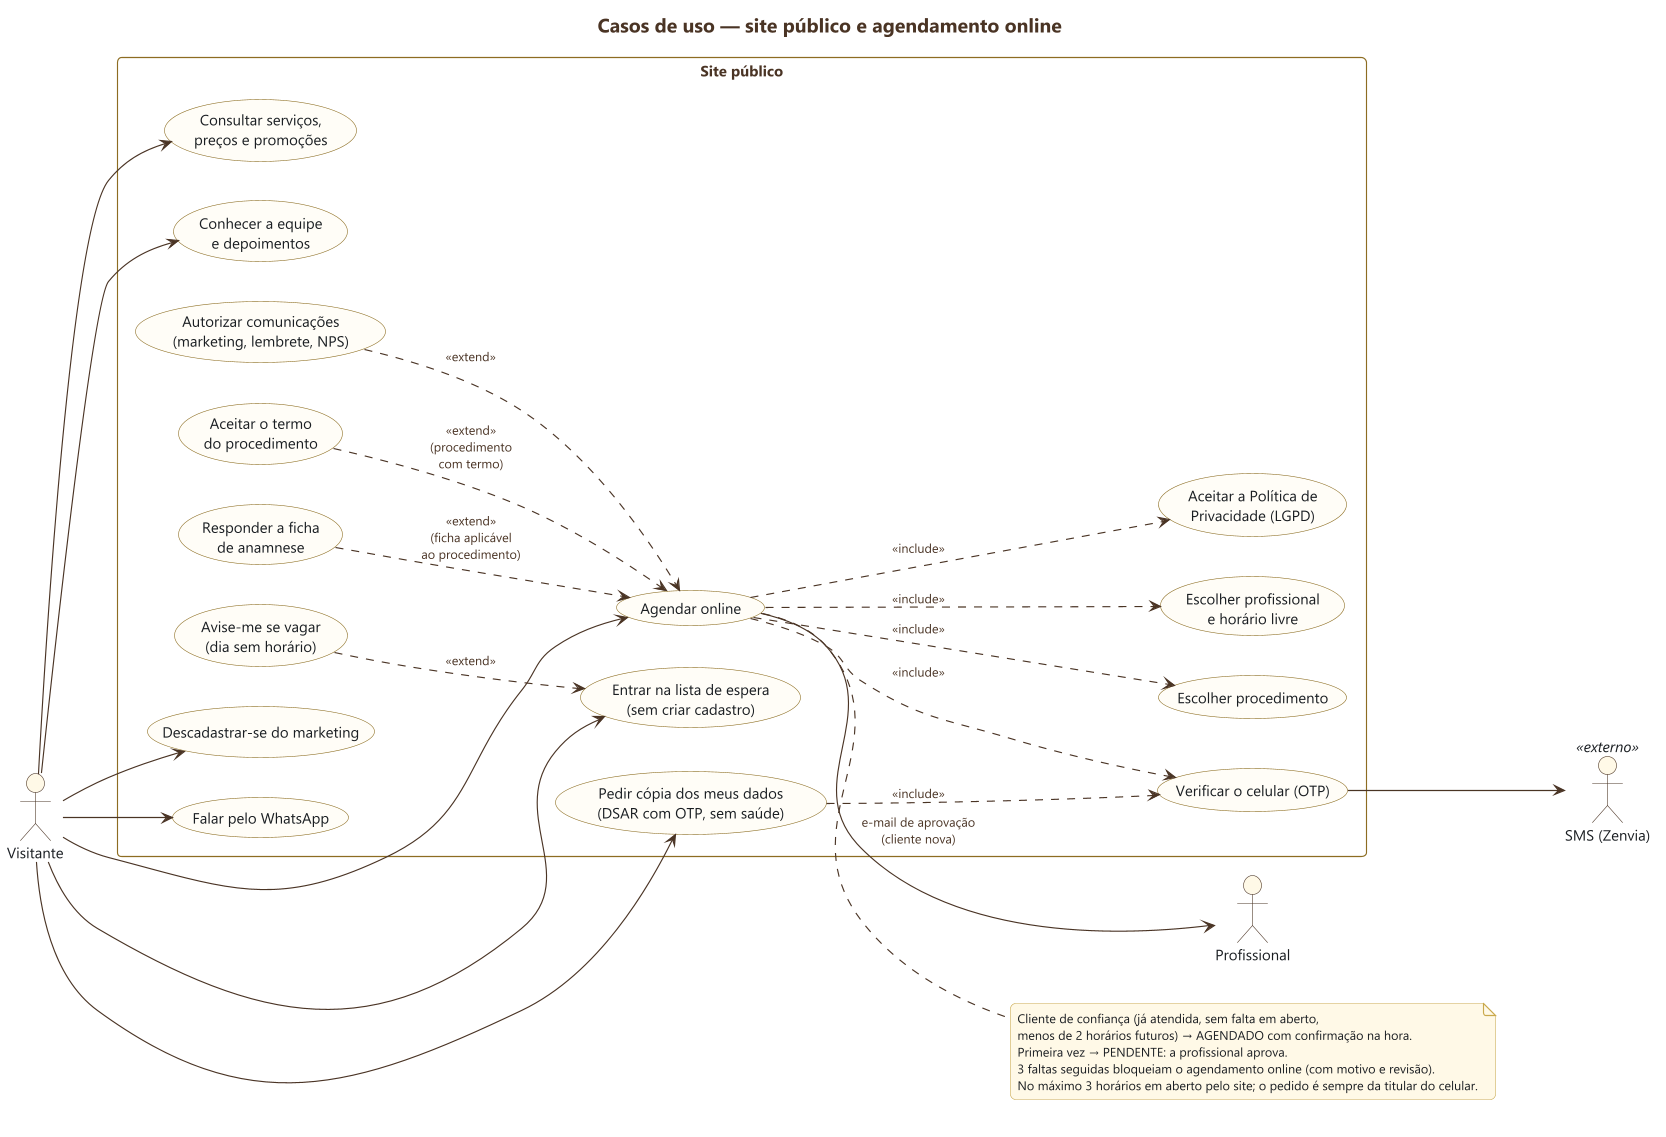

The diagram above was rendered by PlantUML. Its source (embedded in the PNG):
@startuml 02-site-publico
skinparamlocked dpi 200
!include ../estilo.iuml
left to right direction
title Casos de uso — site público e agendamento online

actor "Visitante" as V
actor "SMS (Zenvia)" as SMS <<externo>>
actor "Profissional" as P

rectangle "Site público" {
  usecase "Consultar serviços,\npreços e promoções" as UC1
  usecase "Conhecer a equipe\ne depoimentos" as UC2
  usecase "Agendar online" as UC3
  usecase "Escolher procedimento" as UC3a
  usecase "Escolher profissional\ne horário livre" as UC3b
  usecase "Verificar o celular (OTP)" as UC3c
  usecase "Aceitar a Política de\nPrivacidade (LGPD)" as UC3d
  usecase "Responder a ficha\nde anamnese" as UC3e
  usecase "Aceitar o termo\ndo procedimento" as UC3f
  usecase "Autorizar comunicações\n(marketing, lembrete, NPS)" as UC3g
  usecase "Entrar na lista de espera\n(sem criar cadastro)" as UC4
  usecase "Avise-me se vagar\n(dia sem horário)" as UC4b
  usecase "Pedir cópia dos meus dados\n(DSAR com OTP, sem saúde)" as UC5
  usecase "Descadastrar-se do marketing" as UC6
  usecase "Falar pelo WhatsApp" as UC7
}

V --> UC1
V --> UC2
V --> UC3
V --> UC4
V --> UC5
V --> UC6
V --> UC7

UC3 ..> UC3a : <<include>>
UC3 ..> UC3b : <<include>>
UC3 ..> UC3c : <<include>>
UC3 ..> UC3d : <<include>>
UC3e ..> UC3 : <<extend>>\n(ficha aplicável\nao procedimento)
UC3f ..> UC3 : <<extend>>\n(procedimento\ncom termo)
UC3g ..> UC3 : <<extend>>
UC5 ..> UC3c : <<include>>
UC4b ..> UC4 : <<extend>>
UC3c --> SMS
UC3 --> P : e-mail de aprovação\n(cliente nova)

note right of UC3
  Cliente de confiança (já atendida, sem falta em aberto,
  menos de 2 horários futuros) → AGENDADO com confirmação na hora.
  Primeira vez → PENDENTE: a profissional aprova.
  3 faltas seguidas bloqueiam o agendamento online (com motivo e revisão).
  No máximo 3 horários em aberto pelo site; o pedido é sempre da titular do celular.
end note
@enduml